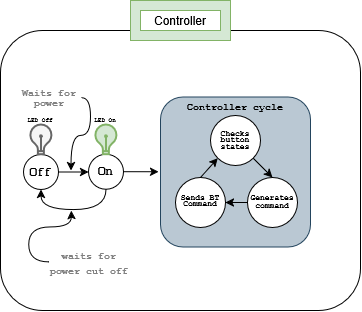

The diagram above was exported from draw.io. Its source (the exported page's mxGraphModel, read from the mxfile embedded in the PNG):
<mxGraphModel dx="1166" dy="662" grid="1" gridSize="10" guides="1" tooltips="1" connect="1" arrows="1" fold="1" page="1" pageScale="1" pageWidth="827" pageHeight="1169" math="0" shadow="0">
  <root>
    <mxCell id="0" />
    <mxCell id="1" parent="0" />
    <mxCell id="2" value="" style="rounded=1;whiteSpace=wrap;html=1;" vertex="1" parent="1">
      <mxGeometry x="90" y="115" width="360" height="280" as="geometry" />
    </mxCell>
    <mxCell id="3" value="&lt;div&gt;Controller&lt;/div&gt;" style="text;html=1;align=center;verticalAlign=middle;whiteSpace=wrap;rounded=0;" vertex="1" parent="1">
      <mxGeometry x="240" y="90" width="60" height="30" as="geometry" />
    </mxCell>
    <mxCell id="4" value="" style="verticalLabelPosition=bottom;verticalAlign=top;html=1;shape=mxgraph.basic.frame;dx=10;whiteSpace=wrap;fillColor=#d5e8d4;strokeColor=#82b366;" vertex="1" parent="1">
      <mxGeometry x="220" y="85" width="100" height="40" as="geometry" />
    </mxCell>
    <mxCell id="5" style="edgeStyle=orthogonalEdgeStyle;rounded=0;orthogonalLoop=1;jettySize=auto;html=1;exitX=1;exitY=0.5;exitDx=0;exitDy=0;entryX=0;entryY=0.5;entryDx=0;entryDy=0;curved=1;" edge="1" source="6" target="10" parent="1">
      <mxGeometry relative="1" as="geometry" />
    </mxCell>
    <mxCell id="6" value="&lt;font face=&quot;Courier New&quot;&gt;&lt;b&gt;Off&lt;/b&gt;&lt;/font&gt;" style="ellipse;whiteSpace=wrap;html=1;aspect=fixed;" vertex="1" parent="1">
      <mxGeometry x="113" y="239" width="35" height="35" as="geometry" />
    </mxCell>
    <mxCell id="7" value="" style="html=1;verticalLabelPosition=bottom;align=center;labelBackgroundColor=#ffffff;verticalAlign=top;strokeWidth=2;strokeColor=#666666;shadow=0;dashed=0;shape=mxgraph.ios7.icons.lightbulb;fillColor=#f5f5f5;fontColor=#333333;" vertex="1" parent="1">
      <mxGeometry x="119" y="209" width="22.8" height="29.7" as="geometry" />
    </mxCell>
    <mxCell id="8" style="edgeStyle=orthogonalEdgeStyle;rounded=0;orthogonalLoop=1;jettySize=auto;html=1;exitX=1;exitY=0.5;exitDx=0;exitDy=0;entryX=0;entryY=0.5;entryDx=0;entryDy=0;" edge="1" source="10" parent="1">
      <mxGeometry relative="1" as="geometry">
        <mxPoint x="248.12999999999954" y="256.495" as="targetPoint" />
      </mxGeometry>
    </mxCell>
    <mxCell id="9" style="edgeStyle=orthogonalEdgeStyle;rounded=0;orthogonalLoop=1;jettySize=auto;html=1;exitX=0.5;exitY=1;exitDx=0;exitDy=0;entryX=0.5;entryY=1;entryDx=0;entryDy=0;curved=1;" edge="1" source="10" target="6" parent="1">
      <mxGeometry relative="1" as="geometry" />
    </mxCell>
    <mxCell id="10" value="&lt;font face=&quot;Courier New&quot;&gt;&lt;b&gt;On&lt;/b&gt;&lt;/font&gt;" style="ellipse;whiteSpace=wrap;html=1;aspect=fixed;" vertex="1" parent="1">
      <mxGeometry x="178" y="238.7" width="35" height="35" as="geometry" />
    </mxCell>
    <mxCell id="11" value="" style="html=1;verticalLabelPosition=bottom;align=center;labelBackgroundColor=#ffffff;verticalAlign=top;strokeWidth=2;strokeColor=#82b366;shadow=0;dashed=0;shape=mxgraph.ios7.icons.lightbulb;fillColor=#d5e8d4;" vertex="1" parent="1">
      <mxGeometry x="184.1" y="209" width="22.8" height="29.7" as="geometry" />
    </mxCell>
    <mxCell id="12" style="edgeStyle=orthogonalEdgeStyle;rounded=0;orthogonalLoop=1;jettySize=auto;html=1;exitX=1;exitY=0.5;exitDx=0;exitDy=0;curved=1;" edge="1" source="13" parent="1">
      <mxGeometry relative="1" as="geometry">
        <mxPoint x="160.5057471264368" y="255.1839108521911" as="targetPoint" />
        <Array as="points">
          <mxPoint x="180" y="182" />
          <mxPoint x="180" y="220" />
          <mxPoint x="161" y="220" />
        </Array>
      </mxGeometry>
    </mxCell>
    <mxCell id="13" value="&lt;div style=&quot;line-height: 80%;&quot;&gt;&lt;b&gt;&lt;font face=&quot;Courier New&quot; style=&quot;font-size: 10px; line-height: 80%; color: light-dark(rgb(128, 128, 128), rgb(237, 237, 237));&quot;&gt;Waits for power&lt;/font&gt;&lt;/b&gt;&lt;/div&gt;" style="text;html=1;align=center;verticalAlign=middle;whiteSpace=wrap;rounded=0;" vertex="1" parent="1">
      <mxGeometry x="107.20000000000002" y="167.35" width="64" height="30" as="geometry" />
    </mxCell>
    <mxCell id="14" style="edgeStyle=orthogonalEdgeStyle;rounded=0;orthogonalLoop=1;jettySize=auto;html=1;exitX=0;exitY=0.5;exitDx=0;exitDy=0;curved=1;" edge="1" source="15" parent="1">
      <mxGeometry relative="1" as="geometry">
        <mxPoint x="160.68965236619977" y="295.22988365436424" as="targetPoint" />
      </mxGeometry>
    </mxCell>
    <mxCell id="15" value="&lt;font style=&quot;font-size: 10px; color: light-dark(rgb(128, 128, 128), rgb(237, 237, 237));&quot; face=&quot;Courier New&quot;&gt;&lt;b&gt;waits for power cut off&lt;/b&gt;&lt;/font&gt;" style="text;html=1;align=center;verticalAlign=middle;whiteSpace=wrap;rounded=0;" vertex="1" parent="1">
      <mxGeometry x="138.39999999999998" y="331.5" width="81.6" height="30" as="geometry" />
    </mxCell>
    <mxCell id="16" value="" style="rounded=1;whiteSpace=wrap;html=1;fillColor=#bac8d3;strokeColor=#23445d;" vertex="1" parent="1">
      <mxGeometry x="250" y="181.5" width="150" height="150" as="geometry" />
    </mxCell>
    <mxCell id="17" style="rounded=0;orthogonalLoop=1;jettySize=auto;html=1;exitX=0;exitY=0.5;exitDx=0;exitDy=0;entryX=1;entryY=0.5;entryDx=0;entryDy=0;" edge="1" source="18" target="24" parent="1">
      <mxGeometry relative="1" as="geometry" />
    </mxCell>
    <mxCell id="18" value="" style="ellipse;whiteSpace=wrap;html=1;aspect=fixed;" vertex="1" parent="1">
      <mxGeometry x="337" y="262" width="50" height="50" as="geometry" />
    </mxCell>
    <mxCell id="19" style="rounded=0;orthogonalLoop=1;jettySize=auto;html=1;exitX=1;exitY=1;exitDx=0;exitDy=0;entryX=0.5;entryY=0;entryDx=0;entryDy=0;" edge="1" source="20" target="18" parent="1">
      <mxGeometry relative="1" as="geometry" />
    </mxCell>
    <mxCell id="20" value="" style="ellipse;whiteSpace=wrap;html=1;aspect=fixed;" vertex="1" parent="1">
      <mxGeometry x="300" y="200" width="50" height="50" as="geometry" />
    </mxCell>
    <mxCell id="21" value="&lt;div style=&quot;line-height: 50%;&quot;&gt;&lt;font style=&quot;line-height: 50%; font-size: 8px;&quot; face=&quot;Courier New&quot;&gt;&lt;b&gt;Checks button states&lt;/b&gt;&lt;/font&gt;&lt;/div&gt;" style="text;html=1;align=center;verticalAlign=middle;whiteSpace=wrap;rounded=0;" vertex="1" parent="1">
      <mxGeometry x="305" y="208" width="40" height="30" as="geometry" />
    </mxCell>
    <mxCell id="22" value="&lt;div style=&quot;line-height: 50%;&quot;&gt;&lt;font style=&quot;font-size: 8px;&quot; face=&quot;Courier New&quot;&gt;&lt;b&gt;Generates command&lt;/b&gt;&lt;/font&gt;&lt;/div&gt;" style="text;html=1;align=center;verticalAlign=middle;whiteSpace=wrap;rounded=0;" vertex="1" parent="1">
      <mxGeometry x="332" y="270" width="60" height="30" as="geometry" />
    </mxCell>
    <mxCell id="23" style="rounded=0;orthogonalLoop=1;jettySize=auto;html=1;exitX=0.5;exitY=0;exitDx=0;exitDy=0;entryX=0;entryY=1;entryDx=0;entryDy=0;" edge="1" source="24" target="20" parent="1">
      <mxGeometry relative="1" as="geometry" />
    </mxCell>
    <mxCell id="24" value="" style="ellipse;whiteSpace=wrap;html=1;aspect=fixed;" vertex="1" parent="1">
      <mxGeometry x="265" y="262" width="50" height="50" as="geometry" />
    </mxCell>
    <mxCell id="25" value="&lt;div style=&quot;line-height: 50%;&quot;&gt;&lt;div&gt;&lt;div&gt;&lt;font face=&quot;Courier New&quot; style=&quot;font-size: 8px; line-height: 50%;&quot;&gt;&lt;b&gt;Sends BT Command&lt;/b&gt;&lt;/font&gt;&lt;/div&gt;&lt;/div&gt;&lt;/div&gt;" style="text;html=1;align=center;verticalAlign=middle;whiteSpace=wrap;rounded=0;" vertex="1" parent="1">
      <mxGeometry x="260" y="268.5" width="60" height="30" as="geometry" />
    </mxCell>
    <mxCell id="26" value="&lt;div&gt;&lt;font style=&quot;font-size: 6px;&quot;&gt;&lt;b&gt;&lt;font face=&quot;Courier New&quot;&gt;LED On&lt;/font&gt;&lt;/b&gt;&lt;/font&gt;&lt;/div&gt;" style="text;html=1;align=center;verticalAlign=middle;whiteSpace=wrap;rounded=0;" vertex="1" parent="1">
      <mxGeometry x="165" y="193" width="60" height="18" as="geometry" />
    </mxCell>
    <mxCell id="27" value="&lt;div&gt;&lt;font style=&quot;font-size: 6px;&quot;&gt;&lt;b&gt;&lt;font face=&quot;Courier New&quot;&gt;LED Off&lt;/font&gt;&lt;/b&gt;&lt;/font&gt;&lt;/div&gt;" style="text;html=1;align=center;verticalAlign=middle;whiteSpace=wrap;rounded=0;" vertex="1" parent="1">
      <mxGeometry x="100.4" y="199" width="60" height="5" as="geometry" />
    </mxCell>
    <mxCell id="28" value="&lt;font style=&quot;font-size: 10px;&quot;&gt;&lt;b&gt;&lt;font face=&quot;Courier New&quot;&gt;Controller cycle&lt;/font&gt;&lt;/b&gt;&lt;/font&gt;" style="text;html=1;align=center;verticalAlign=middle;whiteSpace=wrap;rounded=0;" vertex="1" parent="1">
      <mxGeometry x="250" y="176" width="150" height="30" as="geometry" />
    </mxCell>
  </root>
</mxGraphModel>